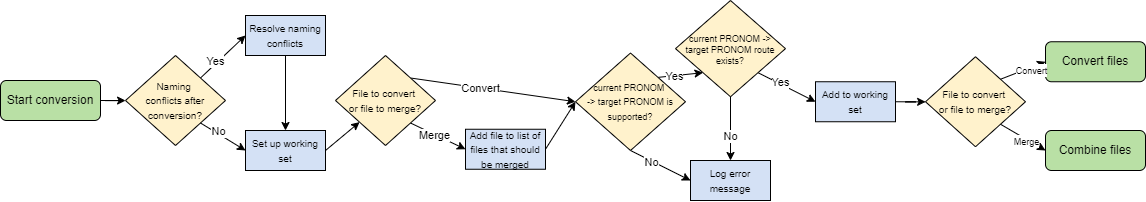

The diagram above was exported from draw.io. Its source (the exported page's mxGraphModel, read from the mxfile embedded in the PNG):
<mxGraphModel dx="2263" dy="853" grid="1" gridSize="10" guides="1" tooltips="1" connect="1" arrows="1" fold="1" page="1" pageScale="1" pageWidth="827" pageHeight="1169" math="0" shadow="0">
  <root>
    <mxCell id="0" />
    <mxCell id="1" parent="0" />
    <mxCell id="vshk_71SIyg4ubcCmGhJ-1" style="edgeStyle=orthogonalEdgeStyle;rounded=0;orthogonalLoop=1;jettySize=auto;html=1;exitX=1;exitY=0.5;exitDx=0;exitDy=0;" edge="1" parent="1" source="vshk_71SIyg4ubcCmGhJ-2" target="vshk_71SIyg4ubcCmGhJ-5">
      <mxGeometry relative="1" as="geometry">
        <mxPoint x="-675" y="100.00000000000023" as="targetPoint" />
      </mxGeometry>
    </mxCell>
    <mxCell id="vshk_71SIyg4ubcCmGhJ-2" value="Start conversion" style="rounded=1;whiteSpace=wrap;html=1;fillColor=#B9E0A5;" vertex="1" parent="1">
      <mxGeometry x="-810" y="80" width="100" height="40" as="geometry" />
    </mxCell>
    <mxCell id="vshk_71SIyg4ubcCmGhJ-3" style="rounded=0;orthogonalLoop=1;jettySize=auto;html=1;exitX=1;exitY=0;exitDx=0;exitDy=0;entryX=0;entryY=0.5;entryDx=0;entryDy=0;" edge="1" parent="1" source="vshk_71SIyg4ubcCmGhJ-5" target="vshk_71SIyg4ubcCmGhJ-7">
      <mxGeometry relative="1" as="geometry" />
    </mxCell>
    <mxCell id="vshk_71SIyg4ubcCmGhJ-4" value="Yes" style="edgeLabel;html=1;align=center;verticalAlign=middle;resizable=0;points=[];" vertex="1" connectable="0" parent="vshk_71SIyg4ubcCmGhJ-3">
      <mxGeometry x="-0.2695" y="2" relative="1" as="geometry">
        <mxPoint as="offset" />
      </mxGeometry>
    </mxCell>
    <mxCell id="vshk_71SIyg4ubcCmGhJ-5" value="&lt;font style=&quot;font-size: 10px;&quot;&gt;Naming&amp;nbsp;&lt;/font&gt;&lt;div&gt;&lt;font style=&quot;font-size: 10px;&quot;&gt;conflicts after conversion?&lt;/font&gt;&lt;/div&gt;" style="rhombus;whiteSpace=wrap;html=1;fillColor=#FFF2CC;" vertex="1" parent="1">
      <mxGeometry x="-685" y="55" width="100" height="90" as="geometry" />
    </mxCell>
    <mxCell id="vshk_71SIyg4ubcCmGhJ-6" style="edgeStyle=orthogonalEdgeStyle;rounded=0;orthogonalLoop=1;jettySize=auto;html=1;" edge="1" parent="1" source="vshk_71SIyg4ubcCmGhJ-7" target="vshk_71SIyg4ubcCmGhJ-11">
      <mxGeometry relative="1" as="geometry" />
    </mxCell>
    <mxCell id="vshk_71SIyg4ubcCmGhJ-7" value="&lt;span style=&quot;font-size: 10px;&quot;&gt;Resolve naming conflicts&lt;/span&gt;" style="rounded=0;whiteSpace=wrap;html=1;fillColor=#D4E1F5;" vertex="1" parent="1">
      <mxGeometry x="-565" y="15" width="80" height="40" as="geometry" />
    </mxCell>
    <mxCell id="vshk_71SIyg4ubcCmGhJ-8" style="rounded=0;orthogonalLoop=1;jettySize=auto;html=1;exitX=1;exitY=1;exitDx=0;exitDy=0;entryX=0;entryY=0.5;entryDx=0;entryDy=0;" edge="1" parent="1" source="vshk_71SIyg4ubcCmGhJ-5" target="vshk_71SIyg4ubcCmGhJ-11">
      <mxGeometry relative="1" as="geometry">
        <mxPoint x="-595" y="193" as="sourcePoint" />
      </mxGeometry>
    </mxCell>
    <mxCell id="vshk_71SIyg4ubcCmGhJ-9" value="No" style="edgeLabel;html=1;align=center;verticalAlign=middle;resizable=0;points=[];" vertex="1" connectable="0" parent="vshk_71SIyg4ubcCmGhJ-8">
      <mxGeometry x="-0.2695" y="2" relative="1" as="geometry">
        <mxPoint as="offset" />
      </mxGeometry>
    </mxCell>
    <mxCell id="vshk_71SIyg4ubcCmGhJ-10" style="rounded=0;orthogonalLoop=1;jettySize=auto;html=1;exitX=1;exitY=0.5;exitDx=0;exitDy=0;" edge="1" parent="1" source="vshk_71SIyg4ubcCmGhJ-11" target="vshk_71SIyg4ubcCmGhJ-16">
      <mxGeometry relative="1" as="geometry" />
    </mxCell>
    <mxCell id="vshk_71SIyg4ubcCmGhJ-11" value="&lt;span style=&quot;font-size: 10px;&quot;&gt;Set up working set&lt;/span&gt;" style="rounded=0;whiteSpace=wrap;html=1;fillColor=#D4E1F5;" vertex="1" parent="1">
      <mxGeometry x="-565" y="130" width="80" height="40" as="geometry" />
    </mxCell>
    <mxCell id="vshk_71SIyg4ubcCmGhJ-12" style="rounded=0;orthogonalLoop=1;jettySize=auto;html=1;exitX=1;exitY=1;exitDx=0;exitDy=0;entryX=0;entryY=0.5;entryDx=0;entryDy=0;" edge="1" parent="1" source="vshk_71SIyg4ubcCmGhJ-16" target="vshk_71SIyg4ubcCmGhJ-18">
      <mxGeometry relative="1" as="geometry">
        <mxPoint x="-355" y="150" as="targetPoint" />
      </mxGeometry>
    </mxCell>
    <mxCell id="vshk_71SIyg4ubcCmGhJ-13" value="Merge" style="edgeLabel;html=1;align=center;verticalAlign=middle;resizable=0;points=[];" vertex="1" connectable="0" parent="vshk_71SIyg4ubcCmGhJ-12">
      <mxGeometry x="-0.1314" y="-1" relative="1" as="geometry">
        <mxPoint as="offset" />
      </mxGeometry>
    </mxCell>
    <mxCell id="vshk_71SIyg4ubcCmGhJ-14" style="rounded=0;orthogonalLoop=1;jettySize=auto;html=1;exitX=1;exitY=0;exitDx=0;exitDy=0;entryX=0;entryY=0.5;entryDx=0;entryDy=0;" edge="1" parent="1" source="vshk_71SIyg4ubcCmGhJ-16" target="vshk_71SIyg4ubcCmGhJ-23">
      <mxGeometry relative="1" as="geometry">
        <mxPoint x="-345" y="50" as="targetPoint" />
      </mxGeometry>
    </mxCell>
    <mxCell id="vshk_71SIyg4ubcCmGhJ-15" value="Convert" style="edgeLabel;html=1;align=center;verticalAlign=middle;resizable=0;points=[];" vertex="1" connectable="0" parent="vshk_71SIyg4ubcCmGhJ-14">
      <mxGeometry x="-0.1503" relative="1" as="geometry">
        <mxPoint as="offset" />
      </mxGeometry>
    </mxCell>
    <mxCell id="vshk_71SIyg4ubcCmGhJ-16" value="&lt;span style=&quot;font-size: 10px;&quot;&gt;File to convert&amp;nbsp;&lt;/span&gt;&lt;div&gt;&lt;span style=&quot;font-size: 10px;&quot;&gt;or file to merge?&lt;/span&gt;&lt;/div&gt;" style="rhombus;whiteSpace=wrap;html=1;fillColor=#FFF2CC;" vertex="1" parent="1">
      <mxGeometry x="-475" y="55" width="100" height="90" as="geometry" />
    </mxCell>
    <mxCell id="vshk_71SIyg4ubcCmGhJ-17" style="rounded=0;orthogonalLoop=1;jettySize=auto;html=1;exitX=1;exitY=0.5;exitDx=0;exitDy=0;entryX=0;entryY=0.5;entryDx=0;entryDy=0;" edge="1" parent="1" source="vshk_71SIyg4ubcCmGhJ-18" target="vshk_71SIyg4ubcCmGhJ-23">
      <mxGeometry relative="1" as="geometry">
        <mxPoint x="-235" y="168.75" as="sourcePoint" />
      </mxGeometry>
    </mxCell>
    <mxCell id="vshk_71SIyg4ubcCmGhJ-18" value="&lt;span style=&quot;font-size: 10px;&quot;&gt;Add file to list of files that should be merged&lt;/span&gt;" style="rounded=0;whiteSpace=wrap;html=1;fillColor=#D4E1F5;" vertex="1" parent="1">
      <mxGeometry x="-345" y="128.75" width="80" height="40" as="geometry" />
    </mxCell>
    <mxCell id="vshk_71SIyg4ubcCmGhJ-19" style="rounded=0;orthogonalLoop=1;jettySize=auto;html=1;exitX=1;exitY=0;exitDx=0;exitDy=0;entryX=0;entryY=1;entryDx=0;entryDy=0;" edge="1" parent="1" source="vshk_71SIyg4ubcCmGhJ-23" target="vshk_71SIyg4ubcCmGhJ-28">
      <mxGeometry relative="1" as="geometry" />
    </mxCell>
    <mxCell id="vshk_71SIyg4ubcCmGhJ-20" value="Yes" style="edgeLabel;html=1;align=center;verticalAlign=middle;resizable=0;points=[];" vertex="1" connectable="0" parent="vshk_71SIyg4ubcCmGhJ-19">
      <mxGeometry x="-0.2916" relative="1" as="geometry">
        <mxPoint as="offset" />
      </mxGeometry>
    </mxCell>
    <mxCell id="vshk_71SIyg4ubcCmGhJ-21" style="rounded=0;orthogonalLoop=1;jettySize=auto;html=1;exitX=0.5;exitY=1;exitDx=0;exitDy=0;entryX=0;entryY=0.5;entryDx=0;entryDy=0;" edge="1" parent="1" source="vshk_71SIyg4ubcCmGhJ-23" target="vshk_71SIyg4ubcCmGhJ-29">
      <mxGeometry relative="1" as="geometry" />
    </mxCell>
    <mxCell id="vshk_71SIyg4ubcCmGhJ-22" value="No" style="edgeLabel;html=1;align=center;verticalAlign=middle;resizable=0;points=[];" vertex="1" connectable="0" parent="vshk_71SIyg4ubcCmGhJ-21">
      <mxGeometry x="-0.307" y="-1" relative="1" as="geometry">
        <mxPoint as="offset" />
      </mxGeometry>
    </mxCell>
    <mxCell id="vshk_71SIyg4ubcCmGhJ-23" value="&lt;font style=&quot;font-size: 9px;&quot;&gt;current PRONOM&amp;nbsp;&lt;/font&gt;&lt;div&gt;&lt;font style=&quot;font-size: 9px;&quot;&gt;-&amp;gt; target PRONOM is supported?&lt;/font&gt;&lt;/div&gt;" style="rhombus;whiteSpace=wrap;html=1;fillColor=#FFF2CC;" vertex="1" parent="1">
      <mxGeometry x="-235" y="52.5" width="110" height="97.5" as="geometry" />
    </mxCell>
    <mxCell id="vshk_71SIyg4ubcCmGhJ-24" style="rounded=0;orthogonalLoop=1;jettySize=auto;html=1;exitX=1;exitY=1;exitDx=0;exitDy=0;entryX=0;entryY=0.5;entryDx=0;entryDy=0;" edge="1" parent="1" source="vshk_71SIyg4ubcCmGhJ-28" target="vshk_71SIyg4ubcCmGhJ-31">
      <mxGeometry relative="1" as="geometry" />
    </mxCell>
    <mxCell id="vshk_71SIyg4ubcCmGhJ-25" value="Yes" style="edgeLabel;html=1;align=center;verticalAlign=middle;resizable=0;points=[];" vertex="1" connectable="0" parent="vshk_71SIyg4ubcCmGhJ-24">
      <mxGeometry x="-0.2516" y="2" relative="1" as="geometry">
        <mxPoint as="offset" />
      </mxGeometry>
    </mxCell>
    <mxCell id="vshk_71SIyg4ubcCmGhJ-26" style="rounded=0;orthogonalLoop=1;jettySize=auto;html=1;exitX=0.5;exitY=1;exitDx=0;exitDy=0;entryX=0.5;entryY=0;entryDx=0;entryDy=0;" edge="1" parent="1" source="vshk_71SIyg4ubcCmGhJ-28" target="vshk_71SIyg4ubcCmGhJ-29">
      <mxGeometry relative="1" as="geometry" />
    </mxCell>
    <mxCell id="vshk_71SIyg4ubcCmGhJ-27" value="No" style="edgeLabel;html=1;align=center;verticalAlign=middle;resizable=0;points=[];" vertex="1" connectable="0" parent="vshk_71SIyg4ubcCmGhJ-26">
      <mxGeometry x="0.2159" y="-2" relative="1" as="geometry">
        <mxPoint x="1" as="offset" />
      </mxGeometry>
    </mxCell>
    <mxCell id="vshk_71SIyg4ubcCmGhJ-28" value="&lt;font style=&quot;font-size: 9px;&quot;&gt;current PRONOM -&amp;gt;&lt;/font&gt;&lt;div style=&quot;font-size: 9px;&quot;&gt;&lt;font style=&quot;font-size: 9px;&quot;&gt;target PRONOM route exists?&lt;/font&gt;&lt;/div&gt;" style="rhombus;whiteSpace=wrap;html=1;fillColor=#FFF2CC;" vertex="1" parent="1">
      <mxGeometry x="-135" width="110" height="96.25" as="geometry" />
    </mxCell>
    <mxCell id="vshk_71SIyg4ubcCmGhJ-29" value="&lt;span style=&quot;font-size: 10px;&quot;&gt;Log error message&lt;/span&gt;" style="rounded=0;whiteSpace=wrap;html=1;fillColor=#D4E1F5;" vertex="1" parent="1">
      <mxGeometry x="-120" y="160" width="80" height="40" as="geometry" />
    </mxCell>
    <mxCell id="vshk_71SIyg4ubcCmGhJ-30" style="edgeStyle=orthogonalEdgeStyle;rounded=0;orthogonalLoop=1;jettySize=auto;html=1;exitX=1;exitY=0.5;exitDx=0;exitDy=0;" edge="1" parent="1" source="vshk_71SIyg4ubcCmGhJ-31" target="vshk_71SIyg4ubcCmGhJ-38">
      <mxGeometry relative="1" as="geometry" />
    </mxCell>
    <mxCell id="vshk_71SIyg4ubcCmGhJ-31" value="&lt;span style=&quot;font-size: 10px;&quot;&gt;Add to working set&lt;/span&gt;" style="rounded=0;whiteSpace=wrap;html=1;fillColor=#D4E1F5;" vertex="1" parent="1">
      <mxGeometry x="5" y="81.25" width="80" height="40" as="geometry" />
    </mxCell>
    <mxCell id="vshk_71SIyg4ubcCmGhJ-32" value="Convert files" style="rounded=1;whiteSpace=wrap;html=1;fillColor=#B9E0A5;" vertex="1" parent="1">
      <mxGeometry x="235" y="41.25" width="100" height="40" as="geometry" />
    </mxCell>
    <mxCell id="vshk_71SIyg4ubcCmGhJ-33" value="Combine files" style="rounded=1;whiteSpace=wrap;html=1;fillColor=#B9E0A5;" vertex="1" parent="1">
      <mxGeometry x="235" y="130" width="100" height="40" as="geometry" />
    </mxCell>
    <mxCell id="vshk_71SIyg4ubcCmGhJ-34" style="rounded=0;orthogonalLoop=1;jettySize=auto;html=1;exitX=1;exitY=0;exitDx=0;exitDy=0;entryX=0;entryY=0.5;entryDx=0;entryDy=0;" edge="1" parent="1" source="vshk_71SIyg4ubcCmGhJ-38" target="vshk_71SIyg4ubcCmGhJ-32">
      <mxGeometry relative="1" as="geometry" />
    </mxCell>
    <mxCell id="vshk_71SIyg4ubcCmGhJ-35" value="&lt;font style=&quot;font-size: 9px;&quot;&gt;Convert&lt;/font&gt;" style="edgeLabel;html=1;align=center;verticalAlign=middle;resizable=0;points=[];" vertex="1" connectable="0" parent="vshk_71SIyg4ubcCmGhJ-34">
      <mxGeometry x="0.3185" y="-2" relative="1" as="geometry">
        <mxPoint as="offset" />
      </mxGeometry>
    </mxCell>
    <mxCell id="vshk_71SIyg4ubcCmGhJ-36" style="rounded=0;orthogonalLoop=1;jettySize=auto;html=1;entryX=0;entryY=0.5;entryDx=0;entryDy=0;exitX=1;exitY=1;exitDx=0;exitDy=0;" edge="1" parent="1" source="vshk_71SIyg4ubcCmGhJ-38" target="vshk_71SIyg4ubcCmGhJ-33">
      <mxGeometry relative="1" as="geometry">
        <mxPoint x="195" y="130" as="sourcePoint" />
      </mxGeometry>
    </mxCell>
    <mxCell id="vshk_71SIyg4ubcCmGhJ-37" value="&lt;font style=&quot;font-size: 9px;&quot;&gt;Merge&lt;/font&gt;" style="edgeLabel;html=1;align=center;verticalAlign=middle;resizable=0;points=[];" vertex="1" connectable="0" parent="vshk_71SIyg4ubcCmGhJ-36">
      <mxGeometry x="0.1963" y="-2" relative="1" as="geometry">
        <mxPoint as="offset" />
      </mxGeometry>
    </mxCell>
    <mxCell id="vshk_71SIyg4ubcCmGhJ-38" value="&lt;span style=&quot;font-size: 10px;&quot;&gt;File to convert&amp;nbsp;&lt;/span&gt;&lt;div&gt;&lt;span style=&quot;font-size: 10px;&quot;&gt;or file to merge?&lt;/span&gt;&lt;/div&gt;" style="rhombus;whiteSpace=wrap;html=1;fillColor=#FFF2CC;" vertex="1" parent="1">
      <mxGeometry x="115" y="56.25" width="100" height="90" as="geometry" />
    </mxCell>
  </root>
</mxGraphModel>